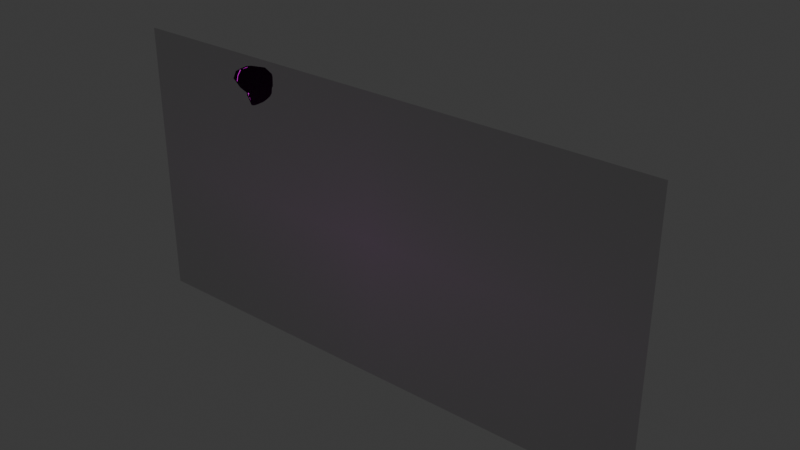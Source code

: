# Source: planeV2.blend  (saved by Blender 4.0.36; exported with 4.5.12 LTS)
import bpy
from mathutils import Matrix  # noqa: F401  (used for matrix-valued properties, if any)

bpy.ops.wm.read_factory_settings(use_empty=True)
scene = bpy.context.scene
scene.name = 'Scene'

# ---- collections
col_collection = bpy.data.collections.new('Collection'); scene.collection.children.link(col_collection)

# ---- images (referenced by path relative to the original .blend; pixels are not part of the script)
import os
ASSET_DIR = os.environ.get("B2B_ASSET_DIR", "")  # directory of the original .blend (textures are referenced by path, not embedded)
HERE = os.path.dirname(os.path.abspath(__file__))  # packed textures are extracted next to this script under _unpacked/

def load_image(name, relpath, width, height, colorspace="sRGB"):
    """Load a texture the original file referenced (path relative to the .blend, or extracted next to this script)."""
    p = next((c for c in (os.path.join(HERE, relpath), os.path.join(ASSET_DIR, relpath)) if relpath and os.path.exists(c)), "")
    if p:
        img = bpy.data.images.load(p, check_existing=True)
        img.name = name
    else:  # same state as the original file: an image datablock whose file is absent (Cycles renders it pink)
        img = bpy.data.images.new(name, width, height)
        img.source = "FILE"
        img.filepath = "//" + (relpath or name)
    img.colorspace_settings.name = colorspace
    return img
img_planetexture2_png = load_image('planeTexture2.png', 'TEXTURE/planeTexture2.png', 1024, 1024, 'sRGB')
img_aefefre_png = load_image('aefefre.png', 'aefefre.png', 1024, 1024, 'sRGB')

# ---- materials (node trees are filled in below, after node groups)
mat_material_001 = bpy.data.materials.new('Material.001')
mat_material_001.use_transparent_shadow = False
mat_material_002 = bpy.data.materials.new('Material.002')
mat_material_002.use_backface_culling = True
mat_material_002.use_transparent_shadow = False
mat_aefefre = bpy.data.materials.new('aefefre')
mat_aefefre.surface_render_method = 'BLENDED'
mat_aefefre.blend_method = 'BLEND'

# ---- material node trees
mat_material_001.use_nodes = True; mat_material_001.node_tree.nodes.clear()
_N = mat_material_001.node_tree.nodes; _L = mat_material_001.node_tree.links
n0 = _N.new('ShaderNodeOutputMaterial'); n0.name = 'Material Output'; n0.location = (300, 300)
n1 = _N.new('ShaderNodeTexImage'); n1.name = 'Image Texture'; n1.location = (-401, 227)
n1.image = img_planetexture2_png
n1.interpolation = 'Closest'
n2 = _N.new('ShaderNodeEmission'); n2.name = 'Emission'; n2.location = (-5, 303)
n3 = _N.new('ShaderNodeBsdfPrincipled'); n3.name = 'Principled BSDF'; n3.location = (3, 138)
n3.inputs[3].default_value = 1.45
_L.new(n1.outputs[0], n2.inputs[0])
_L.new(n2.outputs[0], n0.inputs[0])
n0.is_active_output = True
mat_material_002.use_nodes = True; mat_material_002.node_tree.nodes.clear()
_N = mat_material_002.node_tree.nodes; _L = mat_material_002.node_tree.links
n0 = _N.new('ShaderNodeOutputMaterial'); n0.name = 'Material Output'; n0.location = (300, 300)
n1 = _N.new('ShaderNodeEmission'); n1.name = 'Emission'; n1.location = (10, 300)
n1.inputs[0].default_value = (0.0, 0.0, 0.0, 1.0)
_L.new(n1.outputs[0], n0.inputs[0])
n0.is_active_output = True
mat_aefefre.use_nodes = True; mat_aefefre.node_tree.nodes.clear()
_N = mat_aefefre.node_tree.nodes; _L = mat_aefefre.node_tree.links
n0 = _N.new('ShaderNodeOutputMaterial'); n0.name = 'Material Output'; n0.location = (300, 300)
n1 = _N.new('ShaderNodeBsdfPrincipled'); n1.name = 'Principled BSDF'; n1.location = (0, 300)
n1.inputs[3].default_value = 1.45
n1.inputs[4].default_value = 0.2864
n2 = _N.new('ShaderNodeTexImage'); n2.name = 'Image Texture'; n2.location = (-408, 293)
n2.image = img_aefefre_png
n2.extension = 'CLIP'
_L.new(n2.outputs[0], n1.inputs[0])
_L.new(n1.outputs[0], n0.inputs[0])
n0.is_active_output = True

# ---- world
world_world = bpy.data.worlds.new('World'); scene.world = world_world
world_world.use_nodes = True; world_world.node_tree.nodes.clear()
_N = world_world.node_tree.nodes; _L = world_world.node_tree.links
n0 = _N.new('ShaderNodeOutputWorld'); n0.name = 'World Output'; n0.location = (300, 300)
n1 = _N.new('ShaderNodeBackground'); n1.name = 'Background'; n1.location = (10, 300)
n1.inputs[0].default_value = (0.05088, 0.05088, 0.05088, 1.0)
_L.new(n1.outputs[0], n0.inputs[0])
n0.is_active_output = True
world_world.color = (0.05088, 0.05088, 0.05088)
world_world.use_sun_shadow = False
world_world.sun_shadow_jitter_overblur = 0.0

# ---- meshes
me_cube_003 = bpy.data.meshes.new('Cube.003')
me_cube_003.from_pydata([(0.0, 1.347, 17.96), (0.0, 1.137, 18.0), (0.0, 0.9093, 18.75), (0.6131, 1.535, 18.34), (0.841, 1.519, 18.87), (0.3027, 1.408, 18.09), (0.4311, 1.362, 18.18), (0.5618, 1.269, 18.69), (0.6645, 1.284, 18.88), (0.7953, 1.501, 18.68), (0.1743, 0.955, 18.9), (0.0, 0.7156, 18.91), (0.0, 0.8081, 19.12), (0.0, 0.8892, 19.22), (0.9063, 1.514, 19.17), (0.654, 1.245, 19.24), (0.2112, 0.9549, 19.33), (0.0, 0.0007905, 19.91), (0.9017, 1.562, 19.31), (0.7252, 1.294, 19.33), (0.0, 0.7445, 19.24), (0.3529, 0.9848, 19.3), (0.0, 0.8965, 19.22), (0.0, -0.3206, 20.49), (0.0, 0.1077, 21.34), (0.0, 1.27, 21.32), (0.0, 2.765, 20.78), (0.0, 3.092, 20.11), (0.0, 3.066, 19.53), (0.0, 2.959, 19.21), (0.0, 2.087, 18.03), (0.0, 2.612, 18.35), (0.0, 2.811, 18.62), (0.0, 0.5824, 19.35), (0.6438, 0.7495, 19.52), (0.5894, 0.3637, 19.89), (0.5298, -0.1793, 20.6), (0.5114, 0.08416, 21.1), (0.503, 1.21, 21.21), (0.5894, 2.379, 20.76), (0.7405, 2.776, 20.4), (0.767, 0.5243, 20.14), (0.9137, 0.9418, 19.74), (0.977, 1.307, 19.5), (0.9694, 0.9299, 20.95), (0.9863, 2.199, 20.47), (0.8917, 2.687, 20.23), (0.0, -0.196, 20.92), (0.0, 2.018, 21.05), (0.5462, 1.794, 20.98), (0.9779, 1.565, 20.71), (1.071, 1.714, 19.5), (0.4193, 1.99, 18.18), (0.7419, 1.968, 18.41), (0.9023, 1.928, 18.7), (0.9199, 1.892, 18.83), (0.9337, 2.621, 19.47), (0.8923, 2.575, 19.38), (0.9944, 2.08, 19.25), (0.9724, 1.952, 19.18), (0.4396, 2.59, 18.46), (0.7108, 2.444, 18.56), (0.8457, 2.523, 18.83), (0.8686, 2.526, 18.99), (0.8987, 2.538, 19.27), (0.3852, 2.795, 18.7), (0.4069, 2.863, 19.0), (0.4551, 2.961, 19.29), (0.4857, 3.0, 19.46), (0.0, 2.915, 18.97), (0.647, 2.917, 20.13), (0.0, 3.07, 19.61), (0.5075, 2.989, 19.55), (1.001, 1.097, 19.98), (1.051, 1.604, 19.82), (1.075, 1.987, 19.7)], [], [(6, 5, 3), (1, 5, 6), (6, 7, 1), (7, 9, 8), (3, 9, 6), (10, 2, 7), (1, 7, 2), (2, 10, 11), (11, 10, 12), (4, 14, 15, 8), (16, 10, 8, 15), (13, 12, 10), (10, 16, 13), (5, 1, 0), (7, 8, 10), (16, 21, 22, 13), (9, 4, 8), (15, 19, 21, 16), (14, 18, 19, 15), (9, 7, 6), (22, 21, 20), (21, 33, 20), (34, 33, 21, 19), (17, 33, 34, 35), (23, 17, 36), (24, 47, 37), (25, 24, 38), (48, 25, 38, 49), (27, 26, 40), (36, 35, 41), (42, 41, 35, 34), (43, 42, 34, 19), (19, 18, 43), (38, 37, 44), (49, 38, 44, 50), (40, 39, 45, 46), (37, 36, 44), (39, 49, 50, 45), (47, 36, 37), (36, 47, 23), (26, 48, 49, 39), (42, 73, 41), (43, 74, 73, 42), (43, 18, 51), (46, 45, 75), (52, 5, 0, 30), (53, 3, 5, 52), (54, 9, 3, 53), (55, 4, 9, 54), (51, 56, 75), (57, 56, 58), (14, 59, 58, 18), (58, 56, 51), (51, 18, 58), (14, 4, 55, 59), (31, 60, 52, 30), (57, 58, 59, 64), (59, 55, 63, 64), (55, 54, 62, 63), (53, 52, 60, 61), (54, 53, 61, 62), (32, 65, 60, 31), (60, 65, 62, 61), (63, 62, 65, 66), (64, 63, 66, 67), (68, 57, 64, 67), (69, 66, 65, 32), (66, 69, 29, 67), (28, 68, 67, 29), (40, 70, 27), (46, 70, 40), (71, 72, 68, 28), (27, 70, 72, 71), (56, 57, 68, 72), (46, 56, 72, 70), (38, 24, 37), (44, 36, 41), (36, 17, 35), (40, 26, 39), (75, 56, 46), (75, 74, 43, 51), (41, 73, 44), (73, 74, 45, 50), (75, 45, 74), (44, 73, 50)])
_uv = me_cube_003.uv_layers.new(name='UVMap')
_uv.uv.foreach_set('vector', [0.7326, 0.6835, 0.7653, 0.6915, 0.685, 0.7178, 0.8228, 0.6243, 0.7653, 0.6915, 0.7326, 0.6835, 0.7326, 0.6835, 0.6352, 0.6362, 0.8228, 0.6243, 0.2443, 0.09472, 0.3184, 0.1078, 0.2548, 0.1439, 0.685, 0.7178, 0.6034, 0.701, 0.7326, 0.6835, 0.655, 0.525, 0.7022, 0.5133, 0.6352, 0.6362, 0.8228, 0.6243, 0.6352, 0.6362, 0.7022, 0.5133, 0.7022, 0.5133, 0.655, 0.525, 0.6762, 0.4667, 0.6762, 0.4667, 0.655, 0.525, 0.6301, 0.4637, 0.3207, 0.1516, 0.3163, 0.2213, 0.2321, 0.2215, 0.2548, 0.1439, 0.1274, 0.1987, 0.1221, 0.1182, 0.2548, 0.1439, 0.2321, 0.2215, 0.6034, 0.4674, 0.6301, 0.4637, 0.655, 0.525, 0.1221, 0.1182, 0.1274, 0.1987, 0.08418, 0.1937, 0.7653, 0.6915, 0.8228, 0.6243, 0.8325, 0.6686, 0.2443, 0.09472, 0.2548, 0.1439, 0.1221, 0.1182, 0.1274, 0.1987, 0.1469, 0.2145, 0.08423, 0.1954, 0.08418, 0.1937, 0.3184, 0.1078, 0.3207, 0.1516, 0.2548, 0.1439, 0.2321, 0.2215, 0.2462, 0.2453, 0.1469, 0.2145, 0.1274, 0.1987, 0.3163, 0.2213, 0.3181, 0.2552, 0.2462, 0.2453, 0.2321, 0.2215, 0.6034, 0.701, 0.6352, 0.6362, 0.7326, 0.6835, 0.1252, 0.665, 0.1256, 0.6637, 0.1256, 0.6653, 0.1256, 0.6637, 0.1263, 0.6656, 0.1256, 0.6653, 0.1271, 0.6633, 0.1263, 0.6656, 0.1256, 0.6637, 0.1256, 0.6619, 0.1293, 0.6663, 0.1263, 0.6656, 0.1271, 0.6633, 0.1287, 0.664, 0.1317, 0.6659, 0.1293, 0.6663, 0.1312, 0.6642, 0.1341, 0.6632, 0.1331, 0.6649, 0.1322, 0.6631, 0.1335, 0.6593, 0.1341, 0.6632, 0.132, 0.66, 0.1322, 0.6568, 0.1335, 0.6593, 0.132, 0.66, 0.131, 0.6584, 0.1277, 0.6537, 0.1303, 0.6547, 0.1283, 0.6563, 0.1312, 0.6642, 0.1287, 0.664, 0.1291, 0.663, 0.1276, 0.6621, 0.1291, 0.663, 0.1287, 0.664, 0.1271, 0.6633, 0.1265, 0.6613, 0.1276, 0.6621, 0.1271, 0.6633, 0.1256, 0.6619, 0.1256, 0.6619, 0.1255, 0.6607, 0.1265, 0.6613, 0.132, 0.66, 0.1322, 0.6631, 0.1307, 0.6611, 0.131, 0.6584, 0.132, 0.66, 0.1307, 0.6611, 0.1298, 0.6596, 0.1283, 0.6563, 0.1297, 0.6569, 0.1287, 0.658, 0.1278, 0.6568, 0.1322, 0.6631, 0.1312, 0.6642, 0.1307, 0.6611, 0.1297, 0.6569, 0.131, 0.6584, 0.1298, 0.6596, 0.1287, 0.658, 0.1331, 0.6649, 0.1312, 0.6642, 0.1322, 0.6631, 0.1312, 0.6642, 0.1331, 0.6649, 0.1317, 0.6659, 0.1303, 0.6547, 0.1322, 0.6568, 0.131, 0.6584, 0.1297, 0.6569, 0.1276, 0.6621, 0.1281, 0.6614, 0.1291, 0.663, 0.1265, 0.6613, 0.1272, 0.6601, 0.1281, 0.6614, 0.1276, 0.6621, 0.1265, 0.6613, 0.1255, 0.6607, 0.1261, 0.66, 0.1278, 0.6568, 0.1287, 0.658, 0.1267, 0.659, 0.8722, 0.1192, 0.9261, 0.0009408, 0.9998, 0.002987, 0.9601, 0.1626, 0.7948, 0.1022, 0.8324, 0.01454, 0.9261, 0.0009408, 0.8722, 0.1192, 0.7296, 0.09172, 0.7445, 0.0001569, 0.8324, 0.01454, 0.7948, 0.1022, 0.7041, 0.0839, 0.7021, 0.002528, 0.7445, 0.0001569, 0.7296, 0.09172, 0.1261, 0.66, 0.1257, 0.6572, 0.1267, 0.659, 0.1254, 0.6573, 0.1257, 0.6572, 0.1252, 0.6589, 0.6345, 0.001224, 0.6303, 0.09697, 0.6155, 0.1247, 0.6034, 0.01149, 0.1252, 0.6589, 0.1257, 0.6572, 0.1261, 0.66, 0.1261, 0.66, 0.1255, 0.6607, 0.1252, 0.6589, 0.6345, 0.001224, 0.7021, 0.002528, 0.7041, 0.0839, 0.6303, 0.09697, 0.8938, 0.2823, 0.8112, 0.2352, 0.8722, 0.1192, 0.9601, 0.1626, 0.6034, 0.234, 0.6155, 0.1247, 0.6303, 0.09697, 0.6247, 0.2221, 0.6303, 0.09697, 0.7041, 0.0839, 0.6814, 0.21, 0.6247, 0.2221, 0.7041, 0.0839, 0.7296, 0.09172, 0.7117, 0.2051, 0.6814, 0.21, 0.7948, 0.1022, 0.8722, 0.1192, 0.8112, 0.2352, 0.7679, 0.1922, 0.7296, 0.09172, 0.7948, 0.1022, 0.7679, 0.1922, 0.7117, 0.2051, 0.8426, 0.3392, 0.7755, 0.2872, 0.8112, 0.2352, 0.8938, 0.2823, 0.8112, 0.2352, 0.7755, 0.2872, 0.7117, 0.2051, 0.7679, 0.1922, 0.6814, 0.21, 0.7117, 0.2051, 0.7755, 0.2872, 0.7198, 0.3191, 0.6247, 0.2221, 0.6814, 0.21, 0.7198, 0.3191, 0.6588, 0.3476, 0.6229, 0.361, 0.6034, 0.234, 0.6247, 0.2221, 0.6588, 0.3476, 0.7758, 0.3913, 0.7198, 0.3191, 0.7755, 0.2872, 0.8426, 0.3392, 0.7198, 0.3191, 0.7758, 0.3913, 0.7299, 0.4218, 0.6588, 0.3476, 0.6646, 0.4634, 0.6229, 0.361, 0.6588, 0.3476, 0.7299, 0.4218, 0.1283, 0.6563, 0.1275, 0.6559, 0.1277, 0.6537, 0.1278, 0.6568, 0.1275, 0.6559, 0.1283, 0.6563, 0.1259, 0.6537, 0.1257, 0.6555, 0.1254, 0.6554, 0.1257, 0.6537, 0.1277, 0.6537, 0.1275, 0.6559, 0.1257, 0.6555, 0.1259, 0.6537, 0.1257, 0.6572, 0.1254, 0.6573, 0.1254, 0.6554, 0.1257, 0.6555, 0.1278, 0.6568, 0.1257, 0.6572, 0.1257, 0.6555, 0.1275, 0.6559, 0.132, 0.66, 0.1341, 0.6632, 0.1322, 0.6631, 0.1307, 0.6611, 0.1312, 0.6642, 0.1291, 0.663, 0.1312, 0.6642, 0.1293, 0.6663, 0.1287, 0.664, 0.1283, 0.6563, 0.1303, 0.6547, 0.1297, 0.6569, 0.1267, 0.659, 0.1257, 0.6572, 0.1278, 0.6568, 0.1267, 0.659, 0.1272, 0.6601, 0.1265, 0.6613, 0.1261, 0.66, 0.1291, 0.663, 0.1281, 0.6614, 0.1307, 0.6611, 0.1281, 0.6614, 0.1272, 0.6601, 0.1287, 0.658, 0.1298, 0.6596, 0.1267, 0.659, 0.1287, 0.658, 0.1272, 0.6601, 0.1307, 0.6611, 0.1281, 0.6614, 0.1298, 0.6596])
me_cube_003.materials.append(mat_material_001)
me_cube_003.materials.append(mat_material_002)
me_cube_003.update()
me_aefefre = bpy.data.meshes.new('aefefre')
me_aefefre.from_pydata([(-1.03, -0.4723, 2.398e-10), (0.8184, -0.4723, 2.398e-10), (-1.03, 0.4776, 2.398e-10), (0.8184, 0.4776, 2.398e-10)], [], [(0, 1, 3, 2)])
_uv = me_aefefre.uv_layers.new(name='UVMap')
_uv.uv.foreach_set('vector', [0.0, 0.0, 1.0, 0.0, 1.0, 1.0, 0.0, 1.0])
me_aefefre.materials.append(mat_aefefre)
me_aefefre.update()

# ---- objects
ob_cube_003 = bpy.data.objects.new('Cube.003', me_cube_003)
ob_aefefre = bpy.data.objects.new('aefefre', me_aefefre)

# ---- transforms, parenting, visibility, modifiers, constraints
ob_cube_003.location = (0.0, 0.0, 0.0)
_vg = ob_cube_003.vertex_groups.new(name='Bone')
_vg = ob_cube_003.vertex_groups.new(name='Bone.001')
_vg = ob_cube_003.vertex_groups.new(name='Bone.002')
_vg = ob_cube_003.vertex_groups.new(name='Bone.003')
_vg = ob_cube_003.vertex_groups.new(name='Bone.004')
_vg = ob_cube_003.vertex_groups.new(name='Bone.005.R')
_vg = ob_cube_003.vertex_groups.new(name='Bone.011.R')
_vg = ob_cube_003.vertex_groups.new(name='Bone.012.R')
_vg = ob_cube_003.vertex_groups.new(name='Bone.013.R')
_vg = ob_cube_003.vertex_groups.new(name='Bone.005.L')
_vg = ob_cube_003.vertex_groups.new(name='Bone.011.L')
_vg = ob_cube_003.vertex_groups.new(name='Bone.012.L')
_vg = ob_cube_003.vertex_groups.new(name='Bone.013.L')
_vg = ob_cube_003.vertex_groups.new(name='Bone.006.L')
_vg = ob_cube_003.vertex_groups.new(name='Bone.007.L')
_vg = ob_cube_003.vertex_groups.new(name='Bone.008.L')
_vg = ob_cube_003.vertex_groups.new(name='Bone.006.R')
_vg = ob_cube_003.vertex_groups.new(name='Bone.007.R')
_vg = ob_cube_003.vertex_groups.new(name='Bone.008.R')
_m = ob_cube_003.modifiers.new('Solidify', 'SOLIDIFY')
_m.thickness = 0.1
_m.offset = 1.0
_m.material_offset = 1
_m.material_offset_rim = 1
_m.use_rim = False
_m.use_flip_normals = True
_m = ob_cube_003.modifiers.new('Mirror', 'MIRROR')
_m.use_clip = True
ob_aefefre.location = (20.48, -4.094, 12.82)
ob_aefefre.rotation_euler = (1.571, -0.0, 0.0)
ob_aefefre.scale = (25.3, 25.3, 25.3)

# ---- collection membership
col_collection.objects.link(ob_cube_003)
col_collection.objects.link(ob_aefefre)

# ---- scene / render settings (as saved in the file)
scene.frame_start = 1; scene.frame_end = 250; scene.frame_set(1)
scene.render.engine = 'BLENDER_EEVEE_NEXT'
scene.cycles.sampling_pattern = 'TABULATED_SOBOL'
bpy.context.view_layer.update()

# ---- added for rendering (the .blend has no active camera): camera
cam_auto = bpy.data.cameras.new('AutoCamera')
cam_auto.lens = 50.0
cam_auto.sensor_width = 36.0
cam_auto.clip_end = 1000.0
ob_auto_camera = bpy.data.objects.new('AutoCamera', cam_auto)
scene.collection.objects.link(ob_auto_camera)
ob_auto_camera.location = (66.8994, -59.4162, 52.1586)
ob_auto_camera.rotation_euler = (1.09748, -7.21219e-08, 0.694738)
scene.camera = ob_auto_camera
bpy.context.view_layer.update()
